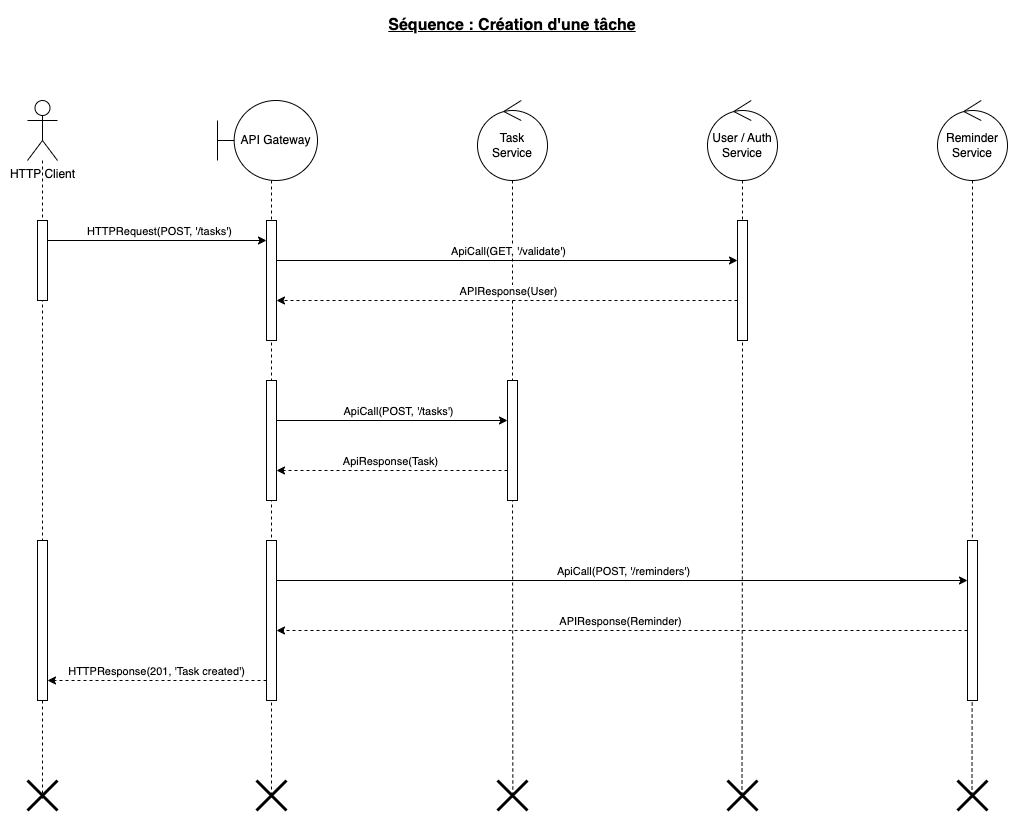

The diagram above was exported from draw.io. Its source (the exported page's mxGraphModel, read from the mxfile embedded in the PNG):
<mxGraphModel dx="1306" dy="834" grid="1" gridSize="10" guides="1" tooltips="1" connect="1" arrows="1" fold="1" page="1" pageScale="1" pageWidth="827" pageHeight="1169" math="0" shadow="0">
  <root>
    <mxCell id="0" />
    <mxCell id="1" parent="0" />
    <mxCell id="kKa3A0P5XVH3Nz9TJv37-43" style="edgeStyle=orthogonalEdgeStyle;rounded=0;orthogonalLoop=1;jettySize=auto;html=1;entryX=0.483;entryY=0.444;entryDx=0;entryDy=0;entryPerimeter=0;endArrow=none;endFill=0;dashed=1;" edge="1" parent="1" source="kKa3A0P5XVH3Nz9TJv37-7" target="kKa3A0P5XVH3Nz9TJv37-38">
      <mxGeometry relative="1" as="geometry" />
    </mxCell>
    <mxCell id="kKa3A0P5XVH3Nz9TJv37-42" style="edgeStyle=orthogonalEdgeStyle;rounded=0;orthogonalLoop=1;jettySize=auto;html=1;entryX=0.483;entryY=0.444;entryDx=0;entryDy=0;entryPerimeter=0;dashed=1;endArrow=none;endFill=0;" edge="1" parent="1" source="kKa3A0P5XVH3Nz9TJv37-6" target="kKa3A0P5XVH3Nz9TJv37-37">
      <mxGeometry relative="1" as="geometry" />
    </mxCell>
    <mxCell id="kKa3A0P5XVH3Nz9TJv37-41" style="edgeStyle=orthogonalEdgeStyle;rounded=0;orthogonalLoop=1;jettySize=auto;html=1;entryX=0.511;entryY=0.472;entryDx=0;entryDy=0;entryPerimeter=0;endArrow=none;endFill=0;dashed=1;" edge="1" parent="1" source="kKa3A0P5XVH3Nz9TJv37-5" target="kKa3A0P5XVH3Nz9TJv37-36">
      <mxGeometry relative="1" as="geometry" />
    </mxCell>
    <mxCell id="kKa3A0P5XVH3Nz9TJv37-40" style="edgeStyle=orthogonalEdgeStyle;rounded=0;orthogonalLoop=1;jettySize=auto;html=1;entryX=0.5;entryY=0.467;entryDx=0;entryDy=0;entryPerimeter=0;endArrow=none;endFill=0;dashed=1;" edge="1" parent="1" source="kKa3A0P5XVH3Nz9TJv37-4" target="kKa3A0P5XVH3Nz9TJv37-35">
      <mxGeometry relative="1" as="geometry">
        <Array as="points">
          <mxPoint x="414" y="350" />
          <mxPoint x="414" y="350" />
        </Array>
      </mxGeometry>
    </mxCell>
    <mxCell id="kKa3A0P5XVH3Nz9TJv37-1" value="&lt;b&gt;&lt;font style=&quot;font-size: 16px;&quot;&gt;&lt;u&gt;Séquence : Création d'une tâche&lt;/u&gt;&lt;/font&gt;&lt;/b&gt;" style="text;html=1;align=center;verticalAlign=middle;whiteSpace=wrap;rounded=0;" vertex="1" parent="1">
      <mxGeometry x="517" y="30" width="276" height="30" as="geometry" />
    </mxCell>
    <mxCell id="kKa3A0P5XVH3Nz9TJv37-3" value="HTTP Client" style="shape=umlActor;verticalLabelPosition=bottom;verticalAlign=top;html=1;" vertex="1" parent="1">
      <mxGeometry x="170" y="120" width="30" height="60" as="geometry" />
    </mxCell>
    <mxCell id="kKa3A0P5XVH3Nz9TJv37-4" value="API Gateway" style="shape=umlBoundary;whiteSpace=wrap;html=1;" vertex="1" parent="1">
      <mxGeometry x="360" y="120" width="100" height="80" as="geometry" />
    </mxCell>
    <mxCell id="kKa3A0P5XVH3Nz9TJv37-5" value="Task Service" style="ellipse;shape=umlControl;whiteSpace=wrap;html=1;" vertex="1" parent="1">
      <mxGeometry x="620" y="120" width="70" height="80" as="geometry" />
    </mxCell>
    <mxCell id="kKa3A0P5XVH3Nz9TJv37-6" value="User / Auth Service" style="ellipse;shape=umlControl;whiteSpace=wrap;html=1;" vertex="1" parent="1">
      <mxGeometry x="850" y="120" width="70" height="80" as="geometry" />
    </mxCell>
    <mxCell id="kKa3A0P5XVH3Nz9TJv37-7" value="Reminder Service" style="ellipse;shape=umlControl;whiteSpace=wrap;html=1;" vertex="1" parent="1">
      <mxGeometry x="1080" y="120" width="70" height="80" as="geometry" />
    </mxCell>
    <mxCell id="kKa3A0P5XVH3Nz9TJv37-14" style="edgeStyle=orthogonalEdgeStyle;rounded=0;orthogonalLoop=1;jettySize=auto;html=1;curved=0;" edge="1" parent="1">
      <mxGeometry relative="1" as="geometry">
        <mxPoint x="190" y="260" as="sourcePoint" />
        <mxPoint x="409" y="260" as="targetPoint" />
      </mxGeometry>
    </mxCell>
    <mxCell id="kKa3A0P5XVH3Nz9TJv37-15" value="HTTPRequest(POST, '/tasks')" style="edgeLabel;html=1;align=center;verticalAlign=middle;resizable=0;points=[];" vertex="1" connectable="0" parent="kKa3A0P5XVH3Nz9TJv37-14">
      <mxGeometry x="0.0137" relative="1" as="geometry">
        <mxPoint y="-10" as="offset" />
      </mxGeometry>
    </mxCell>
    <mxCell id="kKa3A0P5XVH3Nz9TJv37-16" style="edgeStyle=orthogonalEdgeStyle;rounded=0;orthogonalLoop=1;jettySize=auto;html=1;curved=0;" edge="1" parent="1">
      <mxGeometry relative="1" as="geometry">
        <mxPoint x="419" y="280" as="sourcePoint" />
        <mxPoint x="880" y="280" as="targetPoint" />
      </mxGeometry>
    </mxCell>
    <mxCell id="kKa3A0P5XVH3Nz9TJv37-17" value="ApiCall(GET, '/validate')" style="edgeLabel;html=1;align=center;verticalAlign=middle;resizable=0;points=[];" vertex="1" connectable="0" parent="kKa3A0P5XVH3Nz9TJv37-16">
      <mxGeometry x="-0.0022" y="-2" relative="1" as="geometry">
        <mxPoint x="1" y="-12" as="offset" />
      </mxGeometry>
    </mxCell>
    <mxCell id="kKa3A0P5XVH3Nz9TJv37-9" value="" style="html=1;points=[[0,0,0,0,5],[0,1,0,0,-5],[1,0,0,0,5],[1,1,0,0,-5]];perimeter=orthogonalPerimeter;outlineConnect=0;targetShapes=umlLifeline;portConstraint=eastwest;newEdgeStyle={&quot;curved&quot;:0,&quot;rounded&quot;:0};" vertex="1" parent="1">
      <mxGeometry x="409" y="240" width="10" height="120" as="geometry" />
    </mxCell>
    <mxCell id="kKa3A0P5XVH3Nz9TJv37-18" style="edgeStyle=orthogonalEdgeStyle;rounded=0;orthogonalLoop=1;jettySize=auto;html=1;curved=0;dashed=1;" edge="1" parent="1" source="kKa3A0P5XVH3Nz9TJv37-12" target="kKa3A0P5XVH3Nz9TJv37-9">
      <mxGeometry relative="1" as="geometry">
        <Array as="points">
          <mxPoint x="770" y="320" />
          <mxPoint x="770" y="320" />
        </Array>
      </mxGeometry>
    </mxCell>
    <mxCell id="kKa3A0P5XVH3Nz9TJv37-19" value="APIResponse(User)" style="edgeLabel;html=1;align=center;verticalAlign=middle;resizable=0;points=[];" vertex="1" connectable="0" parent="kKa3A0P5XVH3Nz9TJv37-18">
      <mxGeometry x="0.1323" y="-2" relative="1" as="geometry">
        <mxPoint x="31" y="-8" as="offset" />
      </mxGeometry>
    </mxCell>
    <mxCell id="kKa3A0P5XVH3Nz9TJv37-12" value="" style="html=1;points=[[0,0,0,0,5],[0,1,0,0,-5],[1,0,0,0,5],[1,1,0,0,-5]];perimeter=orthogonalPerimeter;outlineConnect=0;targetShapes=umlLifeline;portConstraint=eastwest;newEdgeStyle={&quot;curved&quot;:0,&quot;rounded&quot;:0};" vertex="1" parent="1">
      <mxGeometry x="880" y="240" width="10" height="120" as="geometry" />
    </mxCell>
    <mxCell id="kKa3A0P5XVH3Nz9TJv37-29" style="edgeStyle=orthogonalEdgeStyle;rounded=0;orthogonalLoop=1;jettySize=auto;html=1;curved=0;dashed=1;" edge="1" parent="1">
      <mxGeometry relative="1" as="geometry">
        <mxPoint x="1110" y="650" as="sourcePoint" />
        <mxPoint x="419" y="650" as="targetPoint" />
      </mxGeometry>
    </mxCell>
    <mxCell id="kKa3A0P5XVH3Nz9TJv37-30" value="APIResponse(Reminder)" style="edgeLabel;html=1;align=center;verticalAlign=middle;resizable=0;points=[];" vertex="1" connectable="0" parent="kKa3A0P5XVH3Nz9TJv37-29">
      <mxGeometry x="0.0072" y="-3" relative="1" as="geometry">
        <mxPoint y="-7" as="offset" />
      </mxGeometry>
    </mxCell>
    <mxCell id="kKa3A0P5XVH3Nz9TJv37-13" value="" style="html=1;points=[[0,0,0,0,5],[0,1,0,0,-5],[1,0,0,0,5],[1,1,0,0,-5]];perimeter=orthogonalPerimeter;outlineConnect=0;targetShapes=umlLifeline;portConstraint=eastwest;newEdgeStyle={&quot;curved&quot;:0,&quot;rounded&quot;:0};" vertex="1" parent="1">
      <mxGeometry x="1110" y="560" width="10" height="160" as="geometry" />
    </mxCell>
    <mxCell id="kKa3A0P5XVH3Nz9TJv37-24" style="edgeStyle=orthogonalEdgeStyle;rounded=0;orthogonalLoop=1;jettySize=auto;html=1;curved=0;dashed=1;" edge="1" parent="1">
      <mxGeometry relative="1" as="geometry">
        <mxPoint x="650" y="490" as="sourcePoint" />
        <mxPoint x="419" y="490" as="targetPoint" />
      </mxGeometry>
    </mxCell>
    <mxCell id="kKa3A0P5XVH3Nz9TJv37-25" value="ApiResponse(Task)" style="edgeLabel;html=1;align=center;verticalAlign=middle;resizable=0;points=[];" vertex="1" connectable="0" parent="kKa3A0P5XVH3Nz9TJv37-24">
      <mxGeometry x="0.0216" y="-3" relative="1" as="geometry">
        <mxPoint y="-7" as="offset" />
      </mxGeometry>
    </mxCell>
    <mxCell id="kKa3A0P5XVH3Nz9TJv37-20" value="" style="html=1;points=[[0,0,0,0,5],[0,1,0,0,-5],[1,0,0,0,5],[1,1,0,0,-5]];perimeter=orthogonalPerimeter;outlineConnect=0;targetShapes=umlLifeline;portConstraint=eastwest;newEdgeStyle={&quot;curved&quot;:0,&quot;rounded&quot;:0};" vertex="1" parent="1">
      <mxGeometry x="650" y="400" width="10" height="120" as="geometry" />
    </mxCell>
    <mxCell id="kKa3A0P5XVH3Nz9TJv37-22" style="edgeStyle=orthogonalEdgeStyle;rounded=0;orthogonalLoop=1;jettySize=auto;html=1;curved=0;" edge="1" parent="1">
      <mxGeometry relative="1" as="geometry">
        <mxPoint x="419" y="440" as="sourcePoint" />
        <mxPoint x="650" y="440" as="targetPoint" />
      </mxGeometry>
    </mxCell>
    <mxCell id="kKa3A0P5XVH3Nz9TJv37-23" value="ApiCall(POST, '/tasks')" style="edgeLabel;html=1;align=center;verticalAlign=middle;resizable=0;points=[];" vertex="1" connectable="0" parent="kKa3A0P5XVH3Nz9TJv37-22">
      <mxGeometry x="-0.0736" y="1" relative="1" as="geometry">
        <mxPoint x="14" y="-9" as="offset" />
      </mxGeometry>
    </mxCell>
    <mxCell id="kKa3A0P5XVH3Nz9TJv37-21" value="" style="html=1;points=[[0,0,0,0,5],[0,1,0,0,-5],[1,0,0,0,5],[1,1,0,0,-5]];perimeter=orthogonalPerimeter;outlineConnect=0;targetShapes=umlLifeline;portConstraint=eastwest;newEdgeStyle={&quot;curved&quot;:0,&quot;rounded&quot;:0};" vertex="1" parent="1">
      <mxGeometry x="409" y="400" width="10" height="120" as="geometry" />
    </mxCell>
    <mxCell id="kKa3A0P5XVH3Nz9TJv37-27" style="edgeStyle=orthogonalEdgeStyle;rounded=0;orthogonalLoop=1;jettySize=auto;html=1;curved=0;" edge="1" parent="1">
      <mxGeometry relative="1" as="geometry">
        <mxPoint x="419" y="600" as="sourcePoint" />
        <mxPoint x="1110" y="600" as="targetPoint" />
      </mxGeometry>
    </mxCell>
    <mxCell id="kKa3A0P5XVH3Nz9TJv37-28" value="ApiCall(POST, '/reminders')" style="edgeLabel;html=1;align=center;verticalAlign=middle;resizable=0;points=[];" vertex="1" connectable="0" parent="kKa3A0P5XVH3Nz9TJv37-27">
      <mxGeometry x="0.0014" y="5" relative="1" as="geometry">
        <mxPoint y="-5" as="offset" />
      </mxGeometry>
    </mxCell>
    <mxCell id="kKa3A0P5XVH3Nz9TJv37-32" style="edgeStyle=orthogonalEdgeStyle;rounded=0;orthogonalLoop=1;jettySize=auto;html=1;curved=0;dashed=1;" edge="1" parent="1" source="kKa3A0P5XVH3Nz9TJv37-26" target="kKa3A0P5XVH3Nz9TJv37-31">
      <mxGeometry relative="1" as="geometry">
        <Array as="points">
          <mxPoint x="300" y="700" />
          <mxPoint x="300" y="700" />
        </Array>
      </mxGeometry>
    </mxCell>
    <mxCell id="kKa3A0P5XVH3Nz9TJv37-33" value="HTTPResponse(201, 'Task created')" style="edgeLabel;html=1;align=center;verticalAlign=middle;resizable=0;points=[];" vertex="1" connectable="0" parent="kKa3A0P5XVH3Nz9TJv37-32">
      <mxGeometry x="0.0137" y="-1" relative="1" as="geometry">
        <mxPoint y="-9" as="offset" />
      </mxGeometry>
    </mxCell>
    <mxCell id="kKa3A0P5XVH3Nz9TJv37-26" value="" style="html=1;points=[[0,0,0,0,5],[0,1,0,0,-5],[1,0,0,0,5],[1,1,0,0,-5]];perimeter=orthogonalPerimeter;outlineConnect=0;targetShapes=umlLifeline;portConstraint=eastwest;newEdgeStyle={&quot;curved&quot;:0,&quot;rounded&quot;:0};" vertex="1" parent="1">
      <mxGeometry x="409" y="560" width="10" height="160" as="geometry" />
    </mxCell>
    <mxCell id="kKa3A0P5XVH3Nz9TJv37-34" value="" style="shape=umlDestroy;whiteSpace=wrap;html=1;strokeWidth=3;targetShapes=umlLifeline;" vertex="1" parent="1">
      <mxGeometry x="170" y="800" width="30" height="30" as="geometry" />
    </mxCell>
    <mxCell id="kKa3A0P5XVH3Nz9TJv37-35" value="" style="shape=umlDestroy;whiteSpace=wrap;html=1;strokeWidth=3;targetShapes=umlLifeline;" vertex="1" parent="1">
      <mxGeometry x="399" y="800" width="30" height="30" as="geometry" />
    </mxCell>
    <mxCell id="kKa3A0P5XVH3Nz9TJv37-36" value="" style="shape=umlDestroy;whiteSpace=wrap;html=1;strokeWidth=3;targetShapes=umlLifeline;" vertex="1" parent="1">
      <mxGeometry x="640" y="800" width="30" height="30" as="geometry" />
    </mxCell>
    <mxCell id="kKa3A0P5XVH3Nz9TJv37-37" value="" style="shape=umlDestroy;whiteSpace=wrap;html=1;strokeWidth=3;targetShapes=umlLifeline;" vertex="1" parent="1">
      <mxGeometry x="870" y="800" width="30" height="30" as="geometry" />
    </mxCell>
    <mxCell id="kKa3A0P5XVH3Nz9TJv37-38" value="" style="shape=umlDestroy;whiteSpace=wrap;html=1;strokeWidth=3;targetShapes=umlLifeline;" vertex="1" parent="1">
      <mxGeometry x="1100" y="800" width="30" height="30" as="geometry" />
    </mxCell>
    <mxCell id="kKa3A0P5XVH3Nz9TJv37-39" style="edgeStyle=orthogonalEdgeStyle;rounded=0;orthogonalLoop=1;jettySize=auto;html=1;entryX=0.5;entryY=0.6;entryDx=0;entryDy=0;entryPerimeter=0;endArrow=none;endFill=0;dashed=1;" edge="1" parent="1" source="kKa3A0P5XVH3Nz9TJv37-3" target="kKa3A0P5XVH3Nz9TJv37-34">
      <mxGeometry relative="1" as="geometry" />
    </mxCell>
    <mxCell id="kKa3A0P5XVH3Nz9TJv37-8" value="" style="html=1;points=[[0,0,0,0,5],[0,1,0,0,-5],[1,0,0,0,5],[1,1,0,0,-5]];perimeter=orthogonalPerimeter;outlineConnect=0;targetShapes=umlLifeline;portConstraint=eastwest;newEdgeStyle={&quot;curved&quot;:0,&quot;rounded&quot;:0};" vertex="1" parent="1">
      <mxGeometry x="180" y="240" width="10" height="80" as="geometry" />
    </mxCell>
    <mxCell id="kKa3A0P5XVH3Nz9TJv37-31" value="" style="html=1;points=[[0,0,0,0,5],[0,1,0,0,-5],[1,0,0,0,5],[1,1,0,0,-5]];perimeter=orthogonalPerimeter;outlineConnect=0;targetShapes=umlLifeline;portConstraint=eastwest;newEdgeStyle={&quot;curved&quot;:0,&quot;rounded&quot;:0};" vertex="1" parent="1">
      <mxGeometry x="180" y="560" width="10" height="160" as="geometry" />
    </mxCell>
  </root>
</mxGraphModel>